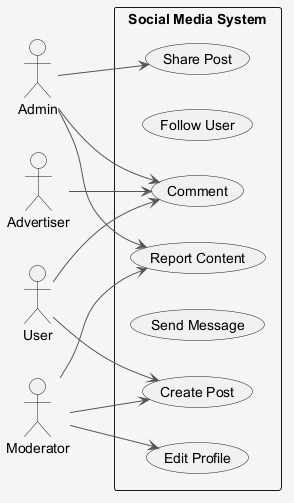

The diagram above was rendered by PlantUML. Its source (embedded in the PNG):
@startuml
skinparam shadowing false
skinparam backgroundColor #F5F5F5
skinparam ArrowColor #555555
left to right direction
actor "Admin" as Admin
actor "Advertiser" as Advertiser
actor "User" as User
actor "Moderator" as Moderator
rectangle "Social Media System" {
  usecase "Comment" as UC_Comment
  usecase "Follow User" as UC_FollowUser
  usecase "Report Content" as UC_ReportContent
  usecase "Share Post" as UC_SharePost
  usecase "Send Message" as UC_SendMessage
  usecase "Create Post" as UC_CreatePost
  usecase "Edit Profile" as UC_EditProfile
}
Admin --> UC_Comment
Admin --> UC_SharePost
Admin --> UC_ReportContent
Advertiser --> UC_Comment
User --> UC_Comment
User --> UC_CreatePost
Moderator --> UC_EditProfile
Moderator --> UC_CreatePost
Moderator --> UC_ReportContent
@enduml